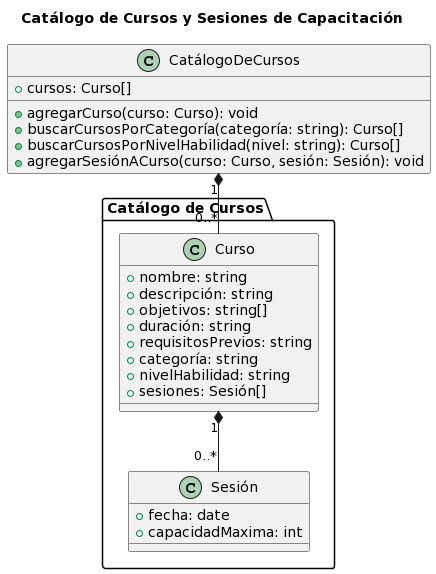

The diagram above was rendered by PlantUML. Its source (embedded in the PNG):
@startuml
title Catálogo de Cursos y Sesiones de Capacitación

package "Catálogo de Cursos" {
    class Curso {
        + nombre: string
        + descripción: string
        + objetivos: string[]
        + duración: string
        + requisitosPrevios: string
        + categoría: string
        + nivelHabilidad: string
        + sesiones: Sesión[]
    }

    class Sesión {
        + fecha: date
        + capacidadMaxima: int
    }
}

class CatálogoDeCursos {
    + cursos: Curso[]
    + agregarCurso(curso: Curso): void
    + buscarCursosPorCategoría(categoría: string): Curso[]
    + buscarCursosPorNivelHabilidad(nivel: string): Curso[]
    + agregarSesiónACurso(curso: Curso, sesión: Sesión): void
}

CatálogoDeCursos "1" *-- "0..*" Curso
Curso "1" *-- "0..*" Sesión
@enduml